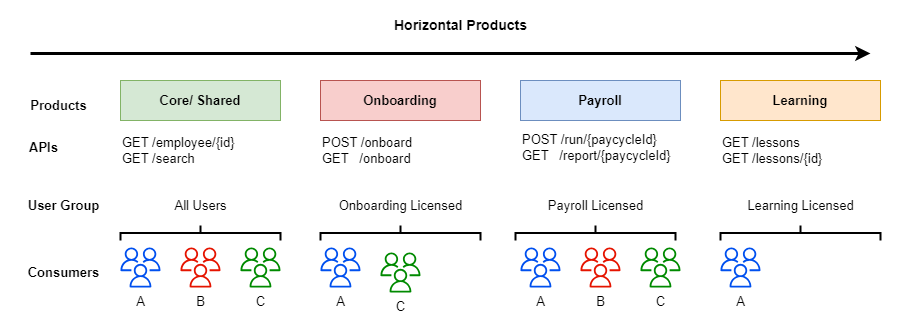

The diagram above was exported from draw.io. Its source (the exported page's mxGraphModel, read from the mxfile embedded in the PNG):
<mxGraphModel dx="2229" dy="788" grid="1" gridSize="10" guides="1" tooltips="1" connect="1" arrows="1" fold="1" page="1" pageScale="1" pageWidth="850" pageHeight="1100" math="0" shadow="0">
  <root>
    <mxCell id="0" />
    <mxCell id="1" parent="0" />
    <mxCell id="bOEBUYU2jnNaZX8onVYN-35" value="" style="rounded=0;whiteSpace=wrap;html=1;strokeColor=none;" vertex="1" parent="1">
      <mxGeometry x="-280" y="160" width="920" height="320" as="geometry" />
    </mxCell>
    <mxCell id="bOEBUYU2jnNaZX8onVYN-1" value="Payroll" style="rounded=0;whiteSpace=wrap;html=1;fillColor=#dae8fc;strokeColor=#6c8ebf;fontSize=13;fontStyle=1" vertex="1" parent="1">
      <mxGeometry x="240" y="240" width="160" height="40" as="geometry" />
    </mxCell>
    <mxCell id="bOEBUYU2jnNaZX8onVYN-2" value="Onboarding" style="rounded=0;whiteSpace=wrap;html=1;fillColor=#f8cecc;strokeColor=#b85450;fontSize=13;fontStyle=1" vertex="1" parent="1">
      <mxGeometry x="40" y="240" width="160" height="40" as="geometry" />
    </mxCell>
    <mxCell id="bOEBUYU2jnNaZX8onVYN-3" value="Learning" style="rounded=0;whiteSpace=wrap;html=1;fillColor=#ffe6cc;strokeColor=#d79b00;fontSize=13;fontStyle=1" vertex="1" parent="1">
      <mxGeometry x="440" y="240" width="160" height="40" as="geometry" />
    </mxCell>
    <mxCell id="bOEBUYU2jnNaZX8onVYN-6" value="POST /onboard&lt;br style=&quot;font-size: 13px;&quot;&gt;GET&amp;nbsp; &amp;nbsp;/onboard" style="text;html=1;align=left;verticalAlign=middle;resizable=0;points=[];autosize=1;strokeColor=none;fillColor=none;fontSize=13;" vertex="1" parent="1">
      <mxGeometry x="40" y="290" width="110" height="40" as="geometry" />
    </mxCell>
    <mxCell id="bOEBUYU2jnNaZX8onVYN-7" value="POST /run/{paycycleId}&lt;br style=&quot;font-size: 13px;&quot;&gt;GET&amp;nbsp; &amp;nbsp;/report/{paycycleId}" style="text;html=1;align=left;verticalAlign=middle;resizable=0;points=[];autosize=1;strokeColor=none;fillColor=none;fontSize=13;" vertex="1" parent="1">
      <mxGeometry x="240" y="287" width="170" height="40" as="geometry" />
    </mxCell>
    <mxCell id="bOEBUYU2jnNaZX8onVYN-8" value="Core/ Shared" style="rounded=0;whiteSpace=wrap;html=1;fillColor=#d5e8d4;strokeColor=#82b366;fontSize=13;fontStyle=1" vertex="1" parent="1">
      <mxGeometry x="-160" y="240" width="160" height="40" as="geometry" />
    </mxCell>
    <mxCell id="bOEBUYU2jnNaZX8onVYN-9" value="GET /employee/{id}&lt;br style=&quot;font-size: 13px;&quot;&gt;GET /search" style="text;html=1;align=left;verticalAlign=middle;resizable=0;points=[];autosize=1;strokeColor=none;fillColor=none;fontSize=13;" vertex="1" parent="1">
      <mxGeometry x="-160" y="290" width="140" height="40" as="geometry" />
    </mxCell>
    <mxCell id="bOEBUYU2jnNaZX8onVYN-10" value="GET /lessons&lt;br style=&quot;font-size: 13px;&quot;&gt;GET /lessons/{id}" style="text;html=1;align=left;verticalAlign=middle;resizable=0;points=[];autosize=1;strokeColor=none;fillColor=none;fontSize=13;" vertex="1" parent="1">
      <mxGeometry x="440" y="290" width="120" height="40" as="geometry" />
    </mxCell>
    <mxCell id="bOEBUYU2jnNaZX8onVYN-12" value="A" style="sketch=0;outlineConnect=0;fontColor=#000000;fillColor=#0050ef;strokeColor=#001DBC;dashed=0;verticalLabelPosition=bottom;verticalAlign=top;align=center;html=1;fontSize=13;fontStyle=0;aspect=fixed;pointerEvents=1;shape=mxgraph.aws4.users;" vertex="1" parent="1">
      <mxGeometry x="-160" y="407" width="40" height="40" as="geometry" />
    </mxCell>
    <mxCell id="bOEBUYU2jnNaZX8onVYN-14" value="B" style="sketch=0;outlineConnect=0;fillColor=#e51400;strokeColor=#B20000;dashed=0;verticalLabelPosition=bottom;verticalAlign=top;align=center;html=1;fontSize=13;fontStyle=0;aspect=fixed;pointerEvents=1;shape=mxgraph.aws4.users;fontColor=#000000;" vertex="1" parent="1">
      <mxGeometry x="-100" y="407" width="40" height="40" as="geometry" />
    </mxCell>
    <mxCell id="bOEBUYU2jnNaZX8onVYN-15" value="C" style="sketch=0;outlineConnect=0;fontColor=#000000;fillColor=#008a00;strokeColor=#005700;dashed=0;verticalLabelPosition=bottom;verticalAlign=top;align=center;html=1;fontSize=13;fontStyle=0;aspect=fixed;pointerEvents=1;shape=mxgraph.aws4.users;" vertex="1" parent="1">
      <mxGeometry x="-40" y="407" width="40" height="40" as="geometry" />
    </mxCell>
    <mxCell id="bOEBUYU2jnNaZX8onVYN-24" value="A" style="sketch=0;outlineConnect=0;fontColor=#000000;fillColor=#0050ef;strokeColor=#001DBC;dashed=0;verticalLabelPosition=bottom;verticalAlign=top;align=center;html=1;fontSize=13;fontStyle=0;aspect=fixed;pointerEvents=1;shape=mxgraph.aws4.users;" vertex="1" parent="1">
      <mxGeometry x="40" y="407" width="40" height="40" as="geometry" />
    </mxCell>
    <mxCell id="bOEBUYU2jnNaZX8onVYN-25" value="A" style="sketch=0;outlineConnect=0;fontColor=#000000;fillColor=#0050ef;strokeColor=#001DBC;dashed=0;verticalLabelPosition=bottom;verticalAlign=top;align=center;html=1;fontSize=13;fontStyle=0;aspect=fixed;pointerEvents=1;shape=mxgraph.aws4.users;" vertex="1" parent="1">
      <mxGeometry x="240" y="407" width="40" height="40" as="geometry" />
    </mxCell>
    <mxCell id="bOEBUYU2jnNaZX8onVYN-26" value="A" style="sketch=0;outlineConnect=0;fontColor=#000000;fillColor=#0050ef;strokeColor=#001DBC;dashed=0;verticalLabelPosition=bottom;verticalAlign=top;align=center;html=1;fontSize=13;fontStyle=0;aspect=fixed;pointerEvents=1;shape=mxgraph.aws4.users;" vertex="1" parent="1">
      <mxGeometry x="440" y="407" width="40" height="40" as="geometry" />
    </mxCell>
    <mxCell id="bOEBUYU2jnNaZX8onVYN-28" value="B" style="sketch=0;outlineConnect=0;fillColor=#e51400;strokeColor=#B20000;dashed=0;verticalLabelPosition=bottom;verticalAlign=top;align=center;html=1;fontSize=13;fontStyle=0;aspect=fixed;pointerEvents=1;shape=mxgraph.aws4.users;fontColor=#000000;" vertex="1" parent="1">
      <mxGeometry x="300" y="407" width="40" height="40" as="geometry" />
    </mxCell>
    <mxCell id="bOEBUYU2jnNaZX8onVYN-30" value="C" style="sketch=0;outlineConnect=0;fontColor=#000000;fillColor=#008a00;strokeColor=#005700;dashed=0;verticalLabelPosition=bottom;verticalAlign=top;align=center;html=1;fontSize=13;fontStyle=0;aspect=fixed;pointerEvents=1;shape=mxgraph.aws4.users;" vertex="1" parent="1">
      <mxGeometry x="360" y="407" width="40" height="40" as="geometry" />
    </mxCell>
    <mxCell id="bOEBUYU2jnNaZX8onVYN-31" value="Products" style="text;html=1;align=center;verticalAlign=middle;resizable=0;points=[];autosize=1;strokeColor=none;fillColor=none;fontStyle=1;fontSize=13;" vertex="1" parent="1">
      <mxGeometry x="-262" y="250" width="80" height="30" as="geometry" />
    </mxCell>
    <mxCell id="bOEBUYU2jnNaZX8onVYN-32" value="Consumers" style="text;html=1;align=center;verticalAlign=middle;resizable=0;points=[];autosize=1;strokeColor=none;fillColor=none;fontStyle=1;fontSize=13;" vertex="1" parent="1">
      <mxGeometry x="-267" y="417" width="100" height="30" as="geometry" />
    </mxCell>
    <mxCell id="bOEBUYU2jnNaZX8onVYN-33" value="C" style="sketch=0;outlineConnect=0;fontColor=#000000;fillColor=#008a00;strokeColor=#005700;dashed=0;verticalLabelPosition=bottom;verticalAlign=top;align=center;html=1;fontSize=13;fontStyle=0;aspect=fixed;pointerEvents=1;shape=mxgraph.aws4.users;" vertex="1" parent="1">
      <mxGeometry x="100" y="412" width="40" height="40" as="geometry" />
    </mxCell>
    <mxCell id="bOEBUYU2jnNaZX8onVYN-34" value="" style="endArrow=classic;html=1;rounded=0;strokeWidth=3;fontSize=13;" edge="1" parent="1">
      <mxGeometry width="50" height="50" relative="1" as="geometry">
        <mxPoint x="-250" y="213" as="sourcePoint" />
        <mxPoint x="590" y="213" as="targetPoint" />
      </mxGeometry>
    </mxCell>
    <mxCell id="bOEBUYU2jnNaZX8onVYN-37" value="Horizontal Products" style="text;html=1;align=center;verticalAlign=middle;resizable=0;points=[];autosize=1;strokeColor=none;fillColor=none;fontStyle=1;fontSize=14;" vertex="1" parent="1">
      <mxGeometry x="100" y="170" width="160" height="30" as="geometry" />
    </mxCell>
    <mxCell id="bOEBUYU2jnNaZX8onVYN-38" value="APIs" style="text;html=1;align=center;verticalAlign=middle;resizable=0;points=[];autosize=1;strokeColor=none;fillColor=none;fontStyle=1;fontSize=13;" vertex="1" parent="1">
      <mxGeometry x="-262" y="292" width="50" height="30" as="geometry" />
    </mxCell>
    <mxCell id="bOEBUYU2jnNaZX8onVYN-40" value="" style="strokeWidth=2;html=1;shape=mxgraph.flowchart.annotation_2;align=left;labelPosition=right;pointerEvents=1;rotation=90;fontSize=13;" vertex="1" parent="1">
      <mxGeometry x="-87.5" y="312.5" width="15" height="160" as="geometry" />
    </mxCell>
    <mxCell id="bOEBUYU2jnNaZX8onVYN-41" value="All Users" style="text;html=1;align=center;verticalAlign=middle;resizable=0;points=[];autosize=1;strokeColor=none;fillColor=none;fontSize=13;" vertex="1" parent="1">
      <mxGeometry x="-120" y="350" width="80" height="30" as="geometry" />
    </mxCell>
    <mxCell id="bOEBUYU2jnNaZX8onVYN-42" value="User Group" style="text;html=1;align=center;verticalAlign=middle;resizable=0;points=[];autosize=1;strokeColor=none;fillColor=none;fontStyle=1;fontSize=13;" vertex="1" parent="1">
      <mxGeometry x="-267" y="350" width="100" height="30" as="geometry" />
    </mxCell>
    <mxCell id="bOEBUYU2jnNaZX8onVYN-43" value="" style="strokeWidth=2;html=1;shape=mxgraph.flowchart.annotation_2;align=left;labelPosition=right;pointerEvents=1;rotation=90;fontSize=13;" vertex="1" parent="1">
      <mxGeometry x="112.5" y="312.5" width="15" height="160" as="geometry" />
    </mxCell>
    <mxCell id="bOEBUYU2jnNaZX8onVYN-44" value="Onboarding Licensed" style="text;html=1;align=center;verticalAlign=middle;resizable=0;points=[];autosize=1;strokeColor=none;fillColor=none;fontSize=13;" vertex="1" parent="1">
      <mxGeometry x="45" y="350" width="150" height="30" as="geometry" />
    </mxCell>
    <mxCell id="bOEBUYU2jnNaZX8onVYN-45" value="" style="strokeWidth=2;html=1;shape=mxgraph.flowchart.annotation_2;align=left;labelPosition=right;pointerEvents=1;rotation=90;fontSize=13;" vertex="1" parent="1">
      <mxGeometry x="307.5" y="312.5" width="15" height="160" as="geometry" />
    </mxCell>
    <mxCell id="bOEBUYU2jnNaZX8onVYN-46" value="Payroll Licensed" style="text;html=1;align=center;verticalAlign=middle;resizable=0;points=[];autosize=1;strokeColor=none;fillColor=none;fontSize=13;" vertex="1" parent="1">
      <mxGeometry x="255" y="350" width="120" height="30" as="geometry" />
    </mxCell>
    <mxCell id="bOEBUYU2jnNaZX8onVYN-47" value="" style="strokeWidth=2;html=1;shape=mxgraph.flowchart.annotation_2;align=left;labelPosition=right;pointerEvents=1;rotation=90;fontSize=13;" vertex="1" parent="1">
      <mxGeometry x="512.5" y="312.5" width="15" height="160" as="geometry" />
    </mxCell>
    <mxCell id="bOEBUYU2jnNaZX8onVYN-48" value="Learning Licensed" style="text;html=1;align=center;verticalAlign=middle;resizable=0;points=[];autosize=1;strokeColor=none;fillColor=none;fontSize=13;" vertex="1" parent="1">
      <mxGeometry x="455" y="350" width="130" height="30" as="geometry" />
    </mxCell>
  </root>
</mxGraphModel>